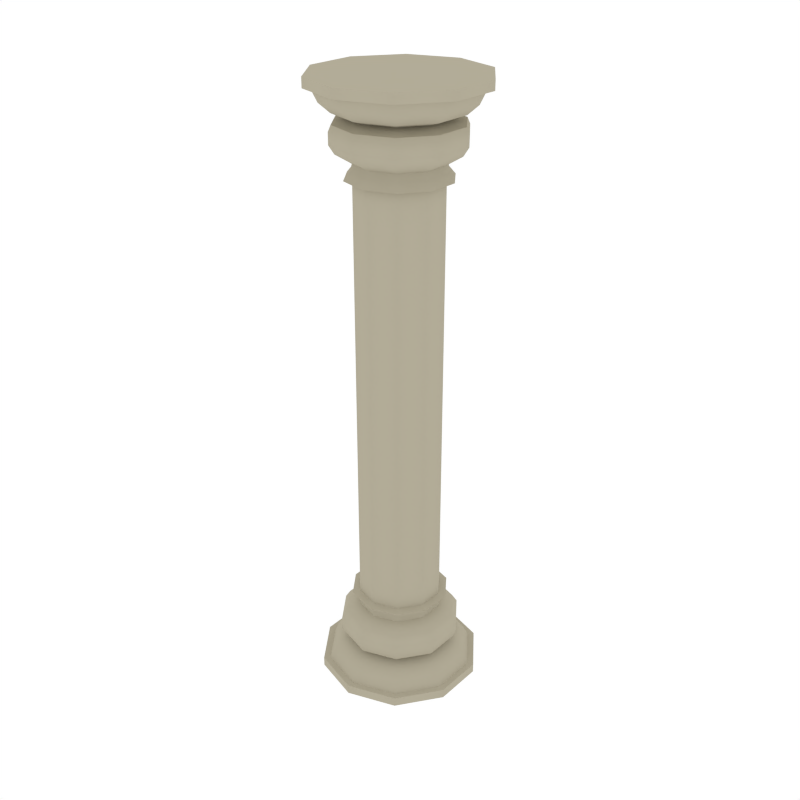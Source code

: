 # Source: Column_Round3.blend  (saved by Blender 2.79.0; exported with 4.5.12 LTS)
import bpy
from mathutils import Matrix  # noqa: F401  (used for matrix-valued properties, if any)

bpy.ops.wm.read_factory_settings(use_empty=True)
scene = bpy.context.scene
scene.name = 'Scene'

# ---- collections
col_collection_1 = bpy.data.collections.new('Collection 1'); scene.collection.children.link(col_collection_1)

# ---- materials (node trees are filled in below, after node groups)
mat_marble = bpy.data.materials.new('Marble')
mat_marble.alpha_threshold = 0.0
mat_marble.diffuse_color = (0.448, 0.4113, 0.312, 1.0)
mat_marble.roughness = 0.5

# ---- node groups
ng_auto_smooth = bpy.data.node_groups.new('Auto Smooth', 'GeometryNodeTree')
_s = ng_auto_smooth.interface.new_socket(name='Geometry', in_out='OUTPUT', socket_type='NodeSocketGeometry')
_s = ng_auto_smooth.interface.new_socket(name='Geometry', in_out='INPUT', socket_type='NodeSocketGeometry')
_s = ng_auto_smooth.interface.new_socket(name='Angle', in_out='INPUT', socket_type='NodeSocketFloat')
_s.subtype = 'ANGLE'
_s.min_value = 0.0
_s.max_value = 3.142
ng_auto_smooth.is_modifier = True
_N = ng_auto_smooth.nodes; _L = ng_auto_smooth.links
n0 = _N.new('NodeGroupOutput'); n0.name = 'Group Output'; n0.location = (480, -100)
n1 = _N.new('NodeGroupInput'); n1.name = 'Group Input'; n1.location = (-420, -300)
n2 = _N.new('NodeGroupInput'); n2.name = 'Group Input.001'; n2.location = (-60, -100)
n3 = _N.new('GeometryNodeSetShadeSmooth'); n3.name = 'Set Shade Smooth'; n3.location = (120, -100)
n3.domain = 'EDGE'
n4 = _N.new('GeometryNodeSetShadeSmooth'); n4.name = 'Set Shade Smooth.001'; n4.location = (300, -100)
n5 = _N.new('GeometryNodeInputMeshEdgeAngle'); n5.name = 'Edge Angle'; n5.location = (-420, -220)
n6 = _N.new('GeometryNodeInputEdgeSmooth'); n6.name = 'Is Edge Smooth'; n6.location = (-60, -160)
n7 = _N.new('GeometryNodeInputShadeSmooth'); n7.name = 'Is Face Smooth'; n7.location = (-240, -340)
n8 = _N.new('FunctionNodeBooleanMath'); n8.name = 'Boolean Math'; n8.location = (-60, -220)
n9 = _N.new('FunctionNodeCompare'); n9.name = 'Compare'; n9.location = (-240, -180)
n9.operation = 'LESS_EQUAL'
_L.new(n5.outputs[0], n9.inputs[0])
_L.new(n4.outputs[0], n0.inputs[0])
_L.new(n1.outputs[1], n9.inputs[1])
_L.new(n9.outputs[0], n8.inputs[0])
_L.new(n7.outputs[0], n8.inputs[1])
_L.new(n2.outputs[0], n3.inputs[0])
_L.new(n6.outputs[0], n3.inputs[1])
_L.new(n3.outputs[0], n4.inputs[0])
_L.new(n8.outputs[0], n3.inputs[2])
n0.is_active_output = True

# ---- material node trees

# ---- world
world_world = bpy.data.worlds.new('World'); scene.world = world_world
world_world.color = (1.0, 1.0, 1.0)
world_world.use_sun_shadow = False
world_world.sun_shadow_jitter_overblur = 0.0
world_world.cycles.sampling_method = 'NONE'
world_world.cycles.sample_map_resolution = 256

# ---- meshes
me_cylinder_059 = bpy.data.meshes.new('Cylinder.059')
me_cylinder_059.from_pydata([(-9.712e-08, 0.7358, 2.133e-07), (-9.713e-08, 0.736, 0.08429), (0.4325, 0.5953, 2.133e-07), (0.4326, 0.5955, 0.08429), (0.6998, 0.2274, 2.133e-07), (0.7, 0.2274, 0.08429), (0.6998, -0.2274, 2.133e-07), (0.7, -0.2274, 0.08429), (0.4325, -0.5953, 2.133e-07), (0.4326, -0.5955, 0.08429), (-1.614e-07, -0.7358, 2.133e-07), (-1.615e-07, -0.736, 0.08429), (-0.4325, -0.5953, 2.133e-07), (-0.4326, -0.5955, 0.08429), (-0.6998, -0.2274, 2.133e-07), (-0.7, -0.2274, 0.08429), (-0.6998, 0.2274, 2.133e-07), (-0.7, 0.2274, 0.08429), (-0.4325, 0.5953, 2.133e-07), (-0.4326, 0.5955, 0.08429), (0.3972, 0.5467, 0.08429), (-9.577e-08, 0.6758, 0.08429), (0.6427, 0.2088, 0.08429), (0.6427, -0.2088, 0.08429), (0.3972, -0.5467, 0.08429), (-1.548e-07, -0.6758, 0.08429), (-0.3972, -0.5467, 0.08429), (-0.6427, -0.2088, 0.08429), (-0.6427, 0.2088, 0.08429), (-0.3972, 0.5467, 0.08429), (0.3658, 0.5035, 0.1927), (-9.611e-08, 0.6223, 0.1927), (0.5918, 0.1923, 0.1927), (0.5918, -0.1923, 0.1927), (0.3658, -0.5035, 0.1927), (-1.505e-07, -0.6223, 0.1927), (-0.3658, -0.5035, 0.1927), (-0.5918, -0.1923, 0.1927), (-0.5918, 0.1923, 0.1927), (-0.3658, 0.5035, 0.1927), (0.3116, 0.4289, 0.2736), (-9.648e-08, 0.5302, 0.2736), (0.5043, 0.1638, 0.2736), (0.5043, -0.1638, 0.2736), (0.3116, -0.4289, 0.2736), (-1.428e-07, -0.5302, 0.2736), (-0.3116, -0.4289, 0.2736), (-0.5043, -0.1638, 0.2736), (-0.5043, 0.1638, 0.2736), (-0.3116, 0.4289, 0.2736), (0.2357, 0.3245, 0.3156), (-9.55e-08, 0.4011, 0.3156), (0.3814, 0.1239, 0.3156), (0.3814, -0.1239, 0.3156), (0.2357, -0.3245, 0.3156), (-1.306e-07, -0.4011, 0.3156), (-0.2357, -0.3245, 0.3156), (-0.3814, -0.1239, 0.3156), (-0.3814, 0.1239, 0.3156), (-0.2357, 0.3245, 0.3156), (-0.3252, 0.4476, 0.5112), (-0.5262, 0.171, 0.5112), (-0.5262, -0.171, 0.5112), (-0.3252, -0.4476, 0.5112), (-1.412e-07, -0.5533, 0.5112), (0.3252, -0.4476, 0.5112), (0.5262, -0.171, 0.5112), (0.5262, 0.171, 0.5112), (-9.284e-08, 0.5533, 0.5112), (0.3252, 0.4476, 0.5112), (0.3119, 0.4292, 0.3601), (-9.43e-08, 0.5306, 0.3601), (0.5046, 0.164, 0.3601), (0.5046, -0.164, 0.3601), (0.3119, -0.4292, 0.3601), (-1.407e-07, -0.5306, 0.3601), (-0.3119, -0.4292, 0.3601), (-0.5046, -0.164, 0.3601), (-0.5046, 0.164, 0.3601), (-0.3119, 0.4292, 0.3601), (0.3252, 0.4476, 0.4117), (-9.527e-08, 0.5533, 0.4117), (0.5262, 0.171, 0.4117), (0.5262, -0.171, 0.4117), (0.3252, -0.4476, 0.4117), (-1.436e-07, -0.5533, 0.4117), (-0.3252, -0.4476, 0.4117), (-0.5262, -0.171, 0.4117), (-0.5262, 0.171, 0.4117), (-0.3252, 0.4476, 0.4117), (-0.4829, 0.1569, 0.5825), (-0.4829, -0.1569, 0.5825), (-0.2985, -0.4108, 0.5825), (0.2985, 0.4108, 0.5825), (-9.463e-08, 0.5078, 0.5825), (-0.2985, 0.4108, 0.5825), (0.2985, -0.4108, 0.5825), (0.4829, -0.1569, 0.5825), (0.4829, 0.1569, 0.5825), (-1.39e-07, -0.5078, 0.5825), (-0.358, 0.1163, 0.6616), (-0.358, -0.1163, 0.6616), (-0.2212, -0.3045, 0.6616), (0.2212, 0.3045, 0.6616), (-9.036e-08, 0.3764, 0.6616), (-0.2212, 0.3045, 0.6616), (0.2212, -0.3045, 0.6616), (0.358, -0.1163, 0.6616), (0.358, 0.1163, 0.6616), (-1.233e-07, -0.3764, 0.6616), (0.358, -0.1163, 0.8072), (0.2212, -0.3045, 0.8072), (-0.2212, -0.3045, 0.8072), (-0.358, -0.1163, 0.8072), (0.2212, 0.3045, 0.8072), (0.358, 0.1163, 0.8072), (-7.876e-08, 0.3764, 0.8072), (-1.117e-07, -0.3764, 0.8072), (-0.358, 0.1163, 0.8072), (-0.2212, 0.3045, 0.8072), (0.2623, -0.361, 0.7916), (-0.4244, -0.1379, 0.7916), (0.4244, 0.1379, 0.7916), (-1.159e-07, -0.4462, 0.7916), (-0.2623, 0.361, 0.7916), (0.4244, -0.1379, 0.7916), (-0.2623, -0.361, 0.7916), (0.2623, 0.361, 0.7916), (-7.694e-08, 0.4462, 0.7916), (-0.4244, 0.1379, 0.7916), (0.2303, -0.317, 0.7276), (-0.3727, -0.1211, 0.7276), (0.3727, 0.1211, 0.7276), (-1.187e-07, -0.3918, 0.7276), (-0.2303, 0.317, 0.7276), (0.3727, -0.1211, 0.7276), (-0.2303, -0.317, 0.7276), (0.2303, 0.317, 0.7276), (-8.443e-08, 0.3918, 0.7276), (-0.3727, 0.1211, 0.7276), (-9.712e-08, 0.7358, 5.429), (-9.713e-08, 0.736, 5.345), (0.4325, 0.5953, 5.429), (0.4326, 0.5955, 5.345), (0.6998, 0.2274, 5.429), (0.7, 0.2274, 5.345), (0.6998, -0.2274, 5.429), (0.7, -0.2274, 5.345), (0.4325, -0.5953, 5.429), (0.4326, -0.5955, 5.345), (-1.614e-07, -0.7358, 5.429), (-1.615e-07, -0.736, 5.345), (-0.4325, -0.5953, 5.429), (-0.4326, -0.5955, 5.345), (-0.6998, -0.2274, 5.429), (-0.7, -0.2274, 5.345), (-0.6998, 0.2274, 5.429), (-0.7, 0.2274, 5.345), (-0.4325, 0.5953, 5.429), (-0.4326, 0.5955, 5.345), (0.3972, 0.5467, 5.345), (-9.577e-08, 0.6758, 5.345), (0.6427, 0.2088, 5.345), (0.6427, -0.2088, 5.345), (0.3972, -0.5467, 5.345), (-1.548e-07, -0.6758, 5.345), (-0.3972, -0.5467, 5.345), (-0.6427, -0.2088, 5.345), (-0.6427, 0.2088, 5.345), (-0.3972, 0.5467, 5.345), (0.3658, 0.5035, 5.236), (-9.611e-08, 0.6223, 5.236), (0.5918, 0.1923, 5.236), (0.5918, -0.1923, 5.236), (0.3658, -0.5035, 5.236), (-1.505e-07, -0.6223, 5.236), (-0.3658, -0.5035, 5.236), (-0.5918, -0.1923, 5.236), (-0.5918, 0.1923, 5.236), (-0.3658, 0.5035, 5.236), (0.3116, 0.4289, 5.155), (-9.648e-08, 0.5302, 5.155), (0.5043, 0.1638, 5.155), (0.5043, -0.1638, 5.155), (0.3116, -0.4289, 5.155), (-1.428e-07, -0.5302, 5.155), (-0.3116, -0.4289, 5.155), (-0.5043, -0.1638, 5.155), (-0.5043, 0.1638, 5.155), (-0.3116, 0.4289, 5.155), (0.2357, 0.3245, 5.113), (-9.55e-08, 0.4011, 5.113), (0.3814, 0.1239, 5.113), (0.3814, -0.1239, 5.113), (0.2357, -0.3245, 5.113), (-1.306e-07, -0.4011, 5.113), (-0.2357, -0.3245, 5.113), (-0.3814, -0.1239, 5.113), (-0.3814, 0.1239, 5.113), (-0.2357, 0.3245, 5.113), (-0.3252, 0.4476, 4.918), (-0.5262, 0.171, 4.918), (-0.5262, -0.171, 4.918), (-0.3252, -0.4476, 4.918), (-1.412e-07, -0.5533, 4.918), (0.3252, -0.4476, 4.918), (0.5262, -0.171, 4.918), (0.5262, 0.171, 4.918), (-9.284e-08, 0.5533, 4.918), (0.3252, 0.4476, 4.918), (0.3119, 0.4292, 5.069), (-9.43e-08, 0.5306, 5.069), (0.5046, 0.164, 5.069), (0.5046, -0.164, 5.069), (0.3119, -0.4292, 5.069), (-1.407e-07, -0.5306, 5.069), (-0.3119, -0.4292, 5.069), (-0.5046, -0.164, 5.069), (-0.5046, 0.164, 5.069), (-0.3119, 0.4292, 5.069), (0.3252, 0.4476, 5.017), (-9.527e-08, 0.5533, 5.017), (0.5262, 0.171, 5.017), (0.5262, -0.171, 5.017), (0.3252, -0.4476, 5.017), (-1.436e-07, -0.5533, 5.017), (-0.3252, -0.4476, 5.017), (-0.5262, -0.171, 5.017), (-0.5262, 0.171, 5.017), (-0.3252, 0.4476, 5.017), (-0.4829, 0.1569, 4.846), (-0.4829, -0.1569, 4.846), (-0.2985, -0.4108, 4.846), (0.2985, 0.4108, 4.846), (-9.463e-08, 0.5078, 4.846), (-0.2985, 0.4108, 4.846), (0.2985, -0.4108, 4.846), (0.4829, -0.1569, 4.846), (0.4829, 0.1569, 4.846), (-1.39e-07, -0.5078, 4.846), (-0.358, 0.1163, 4.767), (-0.358, -0.1163, 4.767), (-0.2212, -0.3045, 4.767), (0.2212, 0.3045, 4.767), (-9.036e-08, 0.3764, 4.767), (-0.2212, 0.3045, 4.767), (0.2212, -0.3045, 4.767), (0.358, -0.1163, 4.767), (0.358, 0.1163, 4.767), (-1.233e-07, -0.3764, 4.767), (0.358, -0.1163, 4.622), (0.2212, -0.3045, 4.622), (-0.2212, -0.3045, 4.622), (-0.358, -0.1163, 4.622), (0.2212, 0.3045, 4.622), (0.358, 0.1163, 4.622), (-7.876e-08, 0.3764, 4.622), (-1.117e-07, -0.3764, 4.622), (-0.358, 0.1163, 4.622), (-0.2212, 0.3045, 4.622), (0.2623, -0.361, 4.637), (-0.4244, -0.1379, 4.637), (0.4244, 0.1379, 4.637), (-1.159e-07, -0.4462, 4.637), (-0.2623, 0.361, 4.637), (0.4244, -0.1379, 4.637), (-0.2623, -0.361, 4.637), (0.2623, 0.361, 4.637), (-7.694e-08, 0.4462, 4.637), (-0.4244, 0.1379, 4.637), (0.2303, -0.317, 4.701), (-0.3727, -0.1211, 4.701), (0.3727, 0.1211, 4.701), (-1.187e-07, -0.3918, 4.701), (-0.2303, 0.317, 4.701), (0.3727, -0.1211, 4.701), (-0.2303, -0.317, 4.701), (0.2303, 0.317, 4.701), (-8.443e-08, 0.3918, 4.701), (-0.3727, 0.1211, 4.701)], [], [(0, 1, 3, 2), (2, 3, 5, 4), (4, 5, 7, 6), (6, 7, 9, 8), (8, 9, 11, 10), (10, 11, 13, 12), (12, 13, 15, 14), (14, 15, 17, 16), (13, 11, 25, 26), (16, 17, 19, 18), (18, 19, 1, 0), (0, 2, 4, 6, 8, 10, 12, 14, 16, 18), (25, 24, 34, 35), (11, 9, 24, 25), (9, 7, 23, 24), (3, 1, 21, 20), (7, 5, 22, 23), (5, 3, 20, 22), (1, 19, 29, 21), (19, 17, 28, 29), (17, 15, 27, 28), (15, 13, 26, 27), (32, 30, 40, 42), (22, 20, 30, 32), (29, 28, 38, 39), (26, 25, 35, 36), (23, 22, 32, 33), (21, 29, 39, 31), (27, 26, 36, 37), (24, 23, 33, 34), (20, 21, 31, 30), (28, 27, 37, 38), (46, 45, 55, 56), (39, 38, 48, 49), (36, 35, 45, 46), (33, 32, 42, 43), (31, 39, 49, 41), (37, 36, 46, 47), (34, 33, 43, 44), (30, 31, 41, 40), (38, 37, 47, 48), (35, 34, 44, 45), (53, 73, 74, 54), (43, 42, 52, 53), (41, 49, 59, 51), (47, 46, 56, 57), (44, 43, 53, 54), (40, 41, 51, 50), (48, 47, 57, 58), (45, 44, 54, 55), (42, 40, 50, 52), (49, 48, 58, 59), (80, 81, 68, 69), (63, 64, 99, 92), (57, 77, 78, 58), (54, 74, 75, 55), (50, 70, 72, 52), (58, 78, 79, 59), (55, 75, 76, 56), (52, 72, 73, 53), (59, 79, 71, 51), (56, 76, 77, 57), (77, 76, 86, 87), (82, 80, 69, 67), (83, 82, 67, 66), (90, 91, 101, 100), (85, 84, 65, 64), (86, 85, 64, 63), (87, 86, 63, 62), (88, 87, 62, 61), (89, 88, 61, 60), (81, 89, 60, 68), (84, 83, 66, 65), (74, 73, 83, 84), (70, 71, 81, 80), (78, 77, 87, 88), (75, 74, 84, 85), (72, 70, 80, 82), (79, 78, 88, 89), (76, 75, 85, 86), (73, 72, 82, 83), (71, 79, 89, 81), (51, 71, 70, 50), (60, 61, 90, 95), (61, 62, 91, 90), (68, 60, 95, 94), (65, 66, 97, 96), (62, 63, 92, 91), (67, 69, 93, 98), (66, 67, 98, 97), (69, 68, 94, 93), (64, 65, 96, 99), (250, 110, 115, 255), (94, 95, 105, 104), (96, 97, 107, 106), (91, 92, 102, 101), (98, 93, 103, 108), (97, 98, 108, 107), (93, 94, 104, 103), (99, 96, 106, 109), (92, 99, 109, 102), (95, 90, 100, 105), (254, 114, 116, 256), (257, 117, 111, 251), (252, 112, 117, 257), (259, 119, 118, 258), (256, 116, 119, 259), (251, 111, 110, 250), (253, 113, 112, 252), (255, 115, 114, 254), (128, 124, 119, 116), (129, 121, 113, 118), (124, 129, 118, 119), (126, 123, 117, 112), (123, 120, 111, 117), (127, 128, 116, 114), (125, 122, 115, 110), (122, 127, 114, 115), (121, 126, 112, 113), (120, 125, 110, 111), (130, 135, 125, 120), (131, 136, 126, 121), (132, 137, 127, 122), (135, 132, 122, 125), (137, 138, 128, 127), (133, 130, 120, 123), (136, 133, 123, 126), (134, 139, 129, 124), (139, 131, 121, 129), (138, 134, 124, 128), (104, 105, 134, 138), (100, 101, 131, 139), (105, 100, 139, 134), (102, 109, 133, 136), (109, 106, 130, 133), (103, 104, 138, 137), (107, 108, 132, 135), (108, 103, 137, 132), (101, 102, 136, 131), (106, 107, 135, 130), (140, 142, 143, 141), (142, 144, 145, 143), (144, 146, 147, 145), (146, 148, 149, 147), (148, 150, 151, 149), (150, 152, 153, 151), (152, 154, 155, 153), (154, 156, 157, 155), (153, 166, 165, 151), (156, 158, 159, 157), (158, 140, 141, 159), (140, 158, 156, 154, 152, 150, 148, 146, 144, 142), (165, 175, 174, 164), (151, 165, 164, 149), (149, 164, 163, 147), (143, 160, 161, 141), (147, 163, 162, 145), (145, 162, 160, 143), (141, 161, 169, 159), (159, 169, 168, 157), (157, 168, 167, 155), (155, 167, 166, 153), (172, 182, 180, 170), (162, 172, 170, 160), (169, 179, 178, 168), (166, 176, 175, 165), (163, 173, 172, 162), (161, 171, 179, 169), (167, 177, 176, 166), (164, 174, 173, 163), (160, 170, 171, 161), (168, 178, 177, 167), (186, 196, 195, 185), (179, 189, 188, 178), (176, 186, 185, 175), (173, 183, 182, 172), (171, 181, 189, 179), (177, 187, 186, 176), (174, 184, 183, 173), (170, 180, 181, 171), (178, 188, 187, 177), (175, 185, 184, 174), (193, 194, 214, 213), (183, 193, 192, 182), (181, 191, 199, 189), (187, 197, 196, 186), (184, 194, 193, 183), (180, 190, 191, 181), (188, 198, 197, 187), (185, 195, 194, 184), (182, 192, 190, 180), (189, 199, 198, 188), (220, 209, 208, 221), (203, 232, 239, 204), (197, 198, 218, 217), (194, 195, 215, 214), (190, 192, 212, 210), (198, 199, 219, 218), (195, 196, 216, 215), (192, 193, 213, 212), (199, 191, 211, 219), (196, 197, 217, 216), (217, 227, 226, 216), (222, 207, 209, 220), (223, 206, 207, 222), (230, 240, 241, 231), (225, 204, 205, 224), (226, 203, 204, 225), (227, 202, 203, 226), (228, 201, 202, 227), (229, 200, 201, 228), (221, 208, 200, 229), (224, 205, 206, 223), (214, 224, 223, 213), (210, 220, 221, 211), (218, 228, 227, 217), (215, 225, 224, 214), (212, 222, 220, 210), (219, 229, 228, 218), (216, 226, 225, 215), (213, 223, 222, 212), (211, 221, 229, 219), (191, 190, 210, 211), (200, 235, 230, 201), (201, 230, 231, 202), (208, 234, 235, 200), (205, 236, 237, 206), (202, 231, 232, 203), (207, 238, 233, 209), (206, 237, 238, 207), (209, 233, 234, 208), (204, 239, 236, 205), (234, 244, 245, 235), (236, 246, 247, 237), (231, 241, 242, 232), (238, 248, 243, 233), (237, 247, 248, 238), (233, 243, 244, 234), (239, 249, 246, 236), (232, 242, 249, 239), (235, 245, 240, 230), (268, 256, 259, 264), (269, 258, 253, 261), (264, 259, 258, 269), (266, 252, 257, 263), (263, 257, 251, 260), (267, 254, 256, 268), (265, 250, 255, 262), (262, 255, 254, 267), (261, 253, 252, 266), (260, 251, 250, 265), (270, 260, 265, 275), (271, 261, 266, 276), (272, 262, 267, 277), (275, 265, 262, 272), (277, 267, 268, 278), (273, 263, 260, 270), (276, 266, 263, 273), (274, 264, 269, 279), (279, 269, 261, 271), (278, 268, 264, 274), (244, 278, 274, 245), (240, 279, 271, 241), (245, 274, 279, 240), (242, 276, 273, 249), (249, 273, 270, 246), (243, 277, 278, 244), (247, 275, 272, 248), (248, 272, 277, 243), (241, 271, 276, 242), (246, 270, 275, 247), (258, 118, 113, 253)])
me_cylinder_059.polygons.foreach_set('use_smooth', [True] * 272)
me_cylinder_059.materials.append(mat_marble)
me_cylinder_059.use_remesh_preserve_volume = False
me_cylinder_059.use_remesh_preserve_attributes = False
me_cylinder_059.use_mirror_vertex_groups = False
me_cylinder_059.update()

# ---- objects
ob_column_round3 = bpy.data.objects.new('Column_Round3', me_cylinder_059)

# ---- transforms, parenting, visibility, modifiers, constraints
ob_column_round3.location = (0.0, 0.0, 0.0)
ob_column_round3.lineart.crease_threshold = 0.0
_m = ob_column_round3.modifiers.new('Auto Smooth', 'NODES')
_m.node_group = ng_auto_smooth
_gi = [s.identifier for s in ng_auto_smooth.interface.items_tree if s.item_type == 'SOCKET' and s.in_out == 'INPUT']
_m[_gi[1]] = 0.6754  # Angle

# ---- collection membership
col_collection_1.objects.link(ob_column_round3)

# ---- scene / render settings (as saved in the file)
scene.frame_start = 1; scene.frame_end = 250; scene.frame_set(0)
scene.render.engine = 'CYCLES'
scene.render.resolution_x = 1000
scene.render.resolution_y = 1000
scene.render.dither_intensity = 0.0
scene.cycles.samples = 200
scene.cycles.sampling_pattern = 'TABULATED_SOBOL'
scene.cycles.light_sampling_threshold = 0.0
scene.cycles.use_adaptive_sampling = False
scene.cycles.use_light_tree = False
scene.cycles.caustics_reflective = False
scene.cycles.caustics_refractive = False
scene.cycles.blur_glossy = 0.0
scene.cycles.max_bounces = 2
scene.cycles.pixel_filter_type = 'GAUSSIAN'
scene.cycles.sample_clamp_indirect = 0.0
scene.view_settings.view_transform = 'Standard'
bpy.context.view_layer.update()

# ---- added for rendering (the .blend has no active camera): camera
cam_auto = bpy.data.cameras.new('AutoCamera')
cam_auto.lens = 50.0
cam_auto.sensor_width = 36.0
cam_auto.clip_end = 1000.0
ob_auto_camera = bpy.data.objects.new('AutoCamera', cam_auto)
scene.collection.objects.link(ob_auto_camera)
ob_auto_camera.location = (5.3632, -6.43584, 7.00505)
ob_auto_camera.rotation_euler = (1.09748, -7.21219e-08, 0.694738)
scene.camera = ob_auto_camera
bpy.context.view_layer.update()
